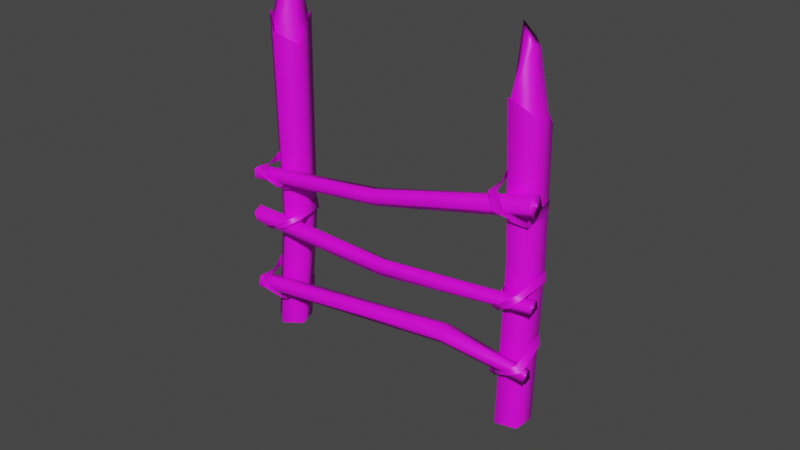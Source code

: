 # Source: wooden_fence1.blend  (saved by Blender 2.92.15; exported with 4.5.12 LTS)
import bpy
from mathutils import Matrix  # noqa: F401  (used for matrix-valued properties, if any)

bpy.ops.wm.read_factory_settings(use_empty=True)
scene = bpy.context.scene
scene.name = 'Scene'

# ---- collections
col_collection = bpy.data.collections.new('Collection'); scene.collection.children.link(col_collection)

# ---- images (referenced by path relative to the original .blend; pixels are not part of the script)
import os
ASSET_DIR = os.environ.get("B2B_ASSET_DIR", "")  # directory of the original .blend (textures are referenced by path, not embedded)
HERE = os.path.dirname(os.path.abspath(__file__))  # packed textures are extracted next to this script under _unpacked/

def load_image(name, relpath, width, height, colorspace="sRGB"):
    """Load a texture the original file referenced (path relative to the .blend, or extracted next to this script)."""
    p = next((c for c in (os.path.join(HERE, relpath), os.path.join(ASSET_DIR, relpath)) if relpath and os.path.exists(c)), "")
    if p:
        img = bpy.data.images.load(p, check_existing=True)
        img.name = name
    else:  # same state as the original file: an image datablock whose file is absent (Cycles renders it pink)
        img = bpy.data.images.new(name, width, height)
        img.source = "FILE"
        img.filepath = "//" + (relpath or name)
    img.colorspace_settings.name = colorspace
    return img
img_bark002_2k_color_jpg = load_image('Bark002_2K_Color.jpg', 'Bark002_2K_Color.jpg', 1024, 1024, 'sRGB')
img_treeend002_1k_color_jpg = load_image('TreeEnd002_1K_Color.jpg', 'TreeEnd002_1K_Color.jpg', 1024, 1024, 'sRGB')
img_fabric028_1k_color_jpg = load_image('Fabric028_1K_Color.jpg', 'Fabric028_1K_Color.jpg', 1024, 1024, 'sRGB')

# ---- materials (node trees are filled in below, after node groups)
mat_material_001 = bpy.data.materials.new('Material.001')
mat_material_001.use_transparent_shadow = False
mat_material_002 = bpy.data.materials.new('Material.002')
mat_material_002.use_transparent_shadow = False
mat_material_004 = bpy.data.materials.new('Material.004')
mat_material_004.use_transparent_shadow = False

# ---- material node trees
mat_material_001.use_nodes = True; mat_material_001.node_tree.nodes.clear()
_N = mat_material_001.node_tree.nodes; _L = mat_material_001.node_tree.links
n0 = _N.new('ShaderNodeBsdfPrincipled'); n0.name = 'Principled BSDF'; n0.location = (10, 300)
n0.distribution = 'GGX'
n0.subsurface_method = 'BURLEY'
n0.inputs[3].default_value = 1.45
n0.inputs[27].default_value = (0.0, 0.0, 0.0, 1.0)
n0.inputs[28].default_value = 1.0
n1 = _N.new('ShaderNodeOutputMaterial'); n1.name = 'Material Output'; n1.location = (300, 300)
n2 = _N.new('ShaderNodeTexImage'); n2.name = 'Image Texture'; n2.location = (-394, 146)
n2.image = img_bark002_2k_color_jpg
_L.new(n0.outputs[0], n1.inputs[0])
_L.new(n2.outputs[0], n0.inputs[0])
n1.is_active_output = True
mat_material_002.use_nodes = True; mat_material_002.node_tree.nodes.clear()
_N = mat_material_002.node_tree.nodes; _L = mat_material_002.node_tree.links
n0 = _N.new('ShaderNodeBsdfPrincipled'); n0.name = 'Principled BSDF'; n0.location = (10, 300)
n0.distribution = 'GGX'
n0.subsurface_method = 'BURLEY'
n0.inputs[3].default_value = 1.45
n0.inputs[27].default_value = (0.0, 0.0, 0.0, 1.0)
n0.inputs[28].default_value = 1.0
n1 = _N.new('ShaderNodeOutputMaterial'); n1.name = 'Material Output'; n1.location = (300, 300)
n2 = _N.new('ShaderNodeTexImage'); n2.name = 'Image Texture'; n2.location = (-339, 150)
n2.image = img_treeend002_1k_color_jpg
_L.new(n0.outputs[0], n1.inputs[0])
_L.new(n2.outputs[0], n0.inputs[0])
n1.is_active_output = True
mat_material_004.use_nodes = True; mat_material_004.node_tree.nodes.clear()
_N = mat_material_004.node_tree.nodes; _L = mat_material_004.node_tree.links
n0 = _N.new('ShaderNodeBsdfPrincipled'); n0.name = 'Principled BSDF'; n0.location = (10, 300)
n0.distribution = 'GGX'
n0.subsurface_method = 'BURLEY'
n0.inputs[3].default_value = 1.45
n0.inputs[27].default_value = (0.0, 0.0, 0.0, 1.0)
n0.inputs[28].default_value = 1.0
n1 = _N.new('ShaderNodeOutputMaterial'); n1.name = 'Material Output'; n1.location = (300, 300)
n2 = _N.new('ShaderNodeTexImage'); n2.name = 'Image Texture'; n2.location = (-459, 206)
n2.image = img_fabric028_1k_color_jpg
_L.new(n0.outputs[0], n1.inputs[0])
_L.new(n2.outputs[0], n0.inputs[0])
n1.is_active_output = True

# ---- world
world_world = bpy.data.worlds.new('World'); scene.world = world_world
world_world.use_nodes = True; world_world.node_tree.nodes.clear()
_N = world_world.node_tree.nodes; _L = world_world.node_tree.links
n0 = _N.new('ShaderNodeOutputWorld'); n0.name = 'World Output'; n0.location = (300, 300)
n1 = _N.new('ShaderNodeBackground'); n1.name = 'Background'; n1.location = (10, 300)
n1.inputs[0].default_value = (0.05088, 0.05088, 0.05088, 1.0)
_L.new(n1.outputs[0], n0.inputs[0])
n0.is_active_output = True
world_world.color = (0.05088, 0.05088, 0.05088)
world_world.use_sun_shadow = False
world_world.sun_shadow_jitter_overblur = 0.0

# ---- meshes
me_cylinder = bpy.data.meshes.new('Cylinder')
me_cylinder.from_pydata([(0.0, 1.0, -1.0), (-0.6093, 1.0, 1.174), (0.9511, 0.309, -1.0), (0.2981, 0.309, 1.26), (0.5878, -0.809, -1.0), (0.01766, -0.809, 1.103), (-0.5878, -0.809, -1.0), (-1.242, -0.809, 1.256), (-0.9511, 0.309, -1.0), (-1.518, 0.309, 1.09), (-0.8353, 0.1758, 1.548), (-0.4725, 0.08231, 1.579), (-0.5504, -0.3011, 1.69), (-1.096, -0.285, 1.591), (-1.24, -0.04007, 1.537), (-16.11, 0.636, -1.0), (-16.11, 0.636, 1.076), (-14.97, 0.9204, -1.0), (-14.97, 0.9204, 1.154), (-14.35, -0.07655, -1.0), (-14.35, -0.07655, 1.0), (-15.11, -0.9771, -1.0), (-15.11, -0.9771, 1.163), (-16.2, -0.5367, -1.0), (-16.2, -0.5367, 1.0), (-15.5, 0.08601, 1.451), (-15.18, 0.3162, 1.479), (-14.9, 0.05536, 1.59), (-15.3, -0.3919, 1.496), (-15.6, -0.3659, 1.444), (-16.35, 0.636, 0.1431), (-15.21, 0.9204, 0.1821), (-14.59, -0.07655, 0.1051), (-15.35, -0.9771, 0.1868), (-16.44, -0.5367, 0.1051), (-0.7209, 1.0, -0.1648), (0.2302, 0.309, -0.1258), (-0.1331, -0.809, -0.2028), (-1.309, -0.809, -0.121), (-1.672, 0.309, -0.2028), (-0.6105, 1.129, 1.205), (0.4145, 0.3489, 1.301), (0.09665, -0.9134, 1.126), (-1.325, -0.9134, 1.298), (-1.637, 0.3489, 1.112), (-16.21, 0.7162, 1.1), (-14.93, 1.036, 1.187), (-14.23, -0.08525, 1.015), (-15.08, -1.098, 1.198), (-16.3, -0.6028, 1.015)], [], [(1, 9, 14, 10), (11, 10, 14, 13, 12), (3, 1, 10, 11), (7, 5, 12, 13), (9, 7, 13, 14), (5, 3, 11, 12), (16, 24, 29, 25), (26, 25, 29, 28, 27), (18, 16, 25, 26), (22, 20, 27, 28), (24, 22, 28, 29), (20, 18, 26, 27), (23, 34, 30, 15), (21, 33, 34, 23), (19, 32, 33, 21), (17, 31, 32, 19), (15, 30, 31, 17), (8, 39, 35, 0), (6, 38, 39, 8), (4, 37, 38, 6), (2, 36, 37, 4), (0, 35, 36, 2), (39, 44, 40, 35), (38, 43, 44, 39), (37, 42, 43, 38), (36, 41, 42, 37), (35, 40, 41, 36), (34, 49, 45, 30), (33, 48, 49, 34), (32, 47, 48, 33), (31, 46, 47, 32), (30, 45, 46, 31)])
me_cylinder.polygons.foreach_set('use_smooth', [True] * 32)
me_cylinder.polygons.foreach_set('material_index', [1, 1, 1, 1, 1, 1, 1, 1, 1, 1, 1, 1, 0, 0, 0, 0, 0, 0, 0, 0, 0, 0, 0, 0, 0, 0, 0, 0, 0, 0, 0, 0])
_uv = me_cylinder.uv_layers.new(name='UVMap')
_uv.uv.foreach_set('vector', [0.1469, 0.3512, 0.4285, 0.1403, 0.5229, 0.3212, 0.4169, 0.4159, 0.5148, 0.4979, 0.4875, 0.343, 0.5755, 0.1777, 0.666, 0.2442, 0.666, 0.4772, 0.2018, 0.7253, 0.1469, 0.3512, 0.4169, 0.4159, 0.3957, 0.5383, 0.7956, 0.6065, 0.5148, 0.886, 0.5133, 0.5671, 0.6521, 0.4688, 0.7956, 0.2208, 0.7956, 0.6065, 0.6521, 0.4688, 0.6691, 0.375, 0.5148, 0.886, 0.2018, 0.7253, 0.3957, 0.5383, 0.5133, 0.5671, 0.8221, 0.2824, 0.8221, 0.6936, 0.5955, 0.6109, 0.5828, 0.4502, 0.4836, 0.6343, 0.4216, 0.5132, 0.4493, 0.3585, 0.5402, 0.3976, 0.6031, 0.5992, 0.4905, 0.1057, 0.8221, 0.2824, 0.5828, 0.4502, 0.4942, 0.3563, 0.4902, 0.8766, 0.1592, 0.6919, 0.3525, 0.5052, 0.5029, 0.6326, 0.8221, 0.6936, 0.4902, 0.8766, 0.5029, 0.6326, 0.5955, 0.6109, 0.1596, 0.2898, 0.4905, 0.1057, 0.4942, 0.3563, 0.3851, 0.4236, 0.4391, -1.02, 0.4391, -0.339, 0.3142, -0.339, 0.3142, -1.02, 0.5514, -1.02, 0.5514, -0.339, 0.4391, -0.339, 0.4391, -1.02, 0.6623, -1.02, 0.6623, -0.339, 0.5514, -0.339, 0.5514, -1.02, 0.1898, -1.02, 0.1898, -0.339, 0.08307, -0.339, 0.08307, -1.02, 0.3142, -1.02, 0.3142, -0.339, 0.1898, -0.339, 0.1898, -1.02, 0.08307, 1.839, 0.08307, 1.177, 0.1898, 1.177, 0.1898, 1.839, 0.5514, 1.839, 0.5514, 1.177, 0.6623, 1.177, 0.6623, 1.839, 0.4391, 1.839, 0.4391, 1.177, 0.5514, 1.177, 0.5514, 1.839, 0.3142, 1.839, 0.3142, 1.177, 0.4391, 1.177, 0.4391, 1.839, 0.1898, 1.839, 0.1898, 1.177, 0.3142, 1.177, 0.3142, 1.839, 0.08307, 1.177, 0.08307, 0.4106, 0.1898, 0.4106, 0.1898, 1.177, 0.5514, 1.177, 0.5514, 0.4106, 0.6623, 0.4106, 0.6623, 1.177, 0.4391, 1.177, 0.4391, 0.4106, 0.5514, 0.4106, 0.5514, 1.177, 0.3142, 1.177, 0.3142, 0.4106, 0.4391, 0.4106, 0.4391, 1.177, 0.1898, 1.177, 0.1898, 0.4106, 0.3142, 0.4106, 0.3142, 1.177, 0.4391, -0.339, 0.4391, 0.2445, 0.3142, 0.2445, 0.3142, -0.339, 0.5514, -0.339, 0.5514, 0.2445, 0.4391, 0.2445, 0.4391, -0.339, 0.6623, -0.339, 0.6623, 0.2445, 0.5514, 0.2445, 0.5514, -0.339, 0.1898, -0.339, 0.1898, 0.2445, 0.08307, 0.2445, 0.08307, -0.339, 0.3142, -0.339, 0.3142, 0.2445, 0.1898, 0.2445, 0.1898, -0.339])
me_cylinder.materials.append(mat_material_001)
me_cylinder.materials.append(mat_material_002)
me_cylinder.use_remesh_fix_poles = True
me_cylinder.use_remesh_preserve_attributes = False
me_cylinder.use_mirror_vertex_groups = False
me_cylinder.update()
me_cylinder_004 = bpy.data.meshes.new('Cylinder.004')
me_cylinder_004.from_pydata([(0.7043, 0.6959, -0.9852), (0.2659, 0.8752, 1.0), (1.366, 0.215, -0.9852), (0.9145, 0.01946, 1.0), (1.113, -0.563, -0.9852), (0.2993, -0.8631, 1.0), (0.2952, -0.563, -0.9852), (-0.7296, -0.5529, 1.0), (0.04242, 0.215, -0.9852), (-0.7502, 0.5214, 1.0), (-15.77, 0.9929, -1.074), (-12.17, 0.7307, 0.9142), (-14.92, 0.194, -1.079), (-11.68, -0.05905, 0.9112), (-15.41, -0.873, -1.076), (-12.28, -0.7672, 0.9149), (-16.57, -0.7336, -1.069), (-13.14, -0.4151, 0.9203), (-16.8, 0.4196, -1.068), (-13.06, 0.5106, 0.9198), (-12.55, 0.3638, 0.01477), (-11.88, -0.4305, 0.01059), (-12.43, -1.318, 0.01399), (-13.44, -1.072, 0.02029), (-13.51, -0.03291, 0.02077), (-6.367, 0.6725, -1.042), (-8.271, 0.8044, 0.9544), (-5.78, 0.1362, -1.041), (-7.261, 0.5842, 0.9571), (-6.109, -0.5883, -1.042), (-7.156, -0.4433, 0.9574), (-6.899, -0.4998, -1.044), (-8.1, -0.8582, 0.9549), (-7.058, 0.2794, -1.044), (-8.79, -0.08713, 0.953), (-6.086, 0.8677, -0.03074), (-5.175, 0.3864, -0.02831), (-5.35, -0.6289, -0.02878), (-6.369, -0.7751, -0.0315), (-6.824, 0.1499, -0.03272), (-0.9966, 1.0, -0.4399), (-0.04553, 0.309, -0.4399), (-0.4088, -0.809, -0.4399), (-1.584, -0.809, -0.4399), (-1.948, 0.309, -0.4399)], [], [(40, 1, 3, 41), (41, 3, 5, 42), (42, 5, 7, 43), (3, 1, 9, 7, 5), (43, 7, 9, 44), (44, 9, 1, 40), (0, 2, 4, 6, 8), (20, 11, 13, 21), (21, 13, 15, 22), (22, 15, 17, 23), (13, 11, 19, 17, 15), (23, 17, 19, 24), (24, 19, 11, 20), (10, 12, 14, 16, 18), (18, 24, 20, 10), (16, 23, 24, 18), (14, 22, 23, 16), (12, 21, 22, 14), (10, 20, 21, 12), (35, 26, 28, 36), (36, 28, 30, 37), (37, 30, 32, 38), (28, 26, 34, 32, 30), (38, 32, 34, 39), (39, 34, 26, 35), (25, 27, 29, 31, 33), (33, 39, 35, 25), (31, 38, 39, 33), (29, 37, 38, 31), (27, 36, 37, 29), (25, 35, 36, 27), (8, 44, 40, 0), (6, 43, 44, 8), (4, 42, 43, 6), (2, 41, 42, 4), (0, 40, 41, 2)])
me_cylinder_004.polygons.foreach_set('use_smooth', [True] * 36)
me_cylinder_004.polygons.foreach_set('material_index', [0, 0, 0, 1, 0, 0, 1, 0, 0, 0, 1, 0, 0, 1, 0, 0, 0, 0, 0, 0, 0, 0, 1, 0, 0, 1, 0, 0, 0, 0, 0, 0, 0, 0, 0, 0])
_uv = me_cylinder_004.uv_layers.new(name='UVMap')
_uv.uv.foreach_set('vector', [-0.03646, 0.4263, -0.03646, 1.428, -0.1272, 1.428, -0.1272, 0.4263, 0.2509, 0.4263, 0.2509, 1.428, 0.1632, 1.428, 0.1632, 0.4263, 0.1632, 0.4263, 0.1632, 1.428, 0.09891, 1.428, 0.09891, 0.4263, 0.6944, 0.4307, 0.6944, 0.6124, 0.5161, 0.6686, 0.4059, 0.5216, 0.5161, 0.3745, 0.09891, 0.4263, 0.09891, 1.428, 0.03541, 1.428, 0.03541, 0.4263, 0.03541, 0.4263, 0.03541, 1.428, -0.03646, 1.428, -0.03646, 0.4263, 0.5221, 0.4129, 0.6577, 0.4557, 0.6577, 0.5942, 0.5221, 0.637, 0.4384, 0.5249, 0.6584, 0.4263, 0.6584, 1.428, 0.5996, 1.428, 0.5996, 0.4263, 0.5996, 0.4263, 0.5996, 1.428, 0.5203, 1.428, 0.5203, 0.4263, 0.5203, 0.4263, 0.5203, 1.428, 0.4752, 1.428, 0.4752, 0.4263, 0.5218, 0.3973, 0.6754, 0.4451, 0.6754, 0.6016, 0.5218, 0.6507, 0.4268, 0.5244, 0.4752, 0.4263, 0.4752, 1.428, 0.3921, 1.428, 0.3921, 0.4263, 0.7201, 0.4263, 0.7201, 1.428, 0.6584, 1.428, 0.6584, 0.4263, 0.5092, 0.3601, 0.703, 0.4222, 0.703, 0.621, 0.5092, 0.6818, 0.3893, 0.5206, 0.7201, -0.4165, 0.7201, 0.4263, 0.6584, 0.4263, 0.6584, -0.4165, 0.4752, -0.4165, 0.4752, 0.4263, 0.3921, 0.4263, 0.3921, -0.4165, 0.5203, -0.4165, 0.5203, 0.4263, 0.4752, 0.4263, 0.4752, -0.4165, 0.5996, -0.4165, 0.5996, 0.4263, 0.5203, 0.4263, 0.5203, -0.4165, 0.6584, -0.4165, 0.6584, 0.4263, 0.5996, 0.4263, 0.5996, -0.4165, 0.7539, 0.4263, 0.7539, -0.4165, 0.8009, -0.4165, 0.8009, 0.4263, 0.8009, 0.4263, 0.8009, -0.4165, 0.8657, -0.4165, 0.8657, 0.4263, 0.8657, 0.4263, 0.8657, -0.4165, 0.9243, -0.4165, 0.9243, 0.4263, 0.4208, 0.5299, 0.5264, 0.3882, 0.6973, 0.4422, 0.6973, 0.6172, 0.5264, 0.6714, 0.9243, 0.4263, 0.9243, -0.4165, 0.9968, -0.4165, 0.9968, 0.4263, 0.9968, 0.4263, 0.9968, -0.4165, 1.059, -0.4165, 1.059, 0.4263, 0.5275, 0.4156, 0.6592, 0.4573, 0.6592, 0.5919, 0.5275, 0.6335, 0.4461, 0.5246, 0.9968, 1.428, 0.9968, 0.4263, 1.059, 0.4263, 1.059, 1.428, 0.9243, 1.428, 0.9243, 0.4263, 0.9968, 0.4263, 0.9968, 1.428, 0.8657, 1.428, 0.8657, 0.4263, 0.9243, 0.4263, 0.9243, 1.428, 0.8009, 1.428, 0.8009, 0.4263, 0.8657, 0.4263, 0.8657, 1.428, 0.7539, 1.428, 0.7539, 0.4263, 0.8009, 0.4263, 0.8009, 1.428, 0.03541, -0.4165, 0.03541, 0.4263, -0.03646, 0.4263, -0.03646, -0.4165, 0.09891, -0.4165, 0.09891, 0.4263, 0.03541, 0.4263, 0.03541, -0.4165, 0.1632, -0.4165, 0.1632, 0.4263, 0.09891, 0.4263, 0.09891, -0.4165, 0.2509, -0.4165, 0.2509, 0.4263, 0.1632, 0.4263, 0.1632, -0.4165, -0.03646, -0.4165, -0.03646, 0.4263, -0.1272, 0.4263, -0.1272, -0.4165])
me_cylinder_004.materials.append(mat_material_001)
me_cylinder_004.materials.append(mat_material_002)
me_cylinder_004.use_remesh_fix_poles = True
me_cylinder_004.use_remesh_preserve_attributes = False
me_cylinder_004.use_mirror_vertex_groups = False
me_cylinder_004.update()
me_circle_003 = bpy.data.meshes.new('Circle.003')
me_circle_003.from_pydata([(-0.119, 0.7954, -0.02791), (0.3308, 0.6275, -0.6347), (0.6919, -0.3147, -0.6393), (0.4474, -0.8387, 0.1587), (-0.4323, 0.6302, 0.4689), (-0.5283, 0.7873, 0.1742), (0.1297, 0.456, -0.8473), (0.5737, -0.3167, -1.046), (0.1612, -0.8475, -0.351), (-0.7635, 0.6841, 0.5214), (-0.1176, -0.5749, 0.9598), (-0.3841, -0.5529, 0.6144), (2.743, 0.8395, 5.681), (1.967, 0.4941, 5.579), (2.136, -0.587, 5.89), (3.221, -0.8779, 6.145), (3.401, 0.588, 5.941), (3.081, 0.852, 5.369), (1.912, 0.2968, 5.243), (1.91, -0.587, 5.408), (3.063, -0.8772, 5.703), (3.634, 0.6921, 5.749), (3.909, -0.3407, 6.171), (3.761, -0.3556, 5.738), (1.157, 0.8694, 2.492), (1.497, 0.6275, 1.859), (1.841, -0.3171, 1.882), (1.499, -0.8387, 2.6), (0.872, 0.6359, 3.101), (0.7476, 0.8613, 2.695), (1.296, 0.456, 1.646), (1.634, -0.3302, 1.391), (1.302, -0.8365, 2.174), (0.5894, 0.6538, 3.293), (0.924, -0.576, 3.402), (0.6858, -0.591, 3.01), (10.92, 0.8694, -2.668), (11.6, 0.6809, -3.48), (11.65, -0.05475, -3.294), (11.59, -0.7282, -2.715), (10.39, 0.5955, -1.821), (10.51, 0.8613, -2.466), (11.24, 0.6422, -3.353), (11.53, -0.06779, -3.613), (11.39, -0.7259, -3.141), (10.13, 0.6665, -1.766), (10.89, -0.7604, -2.025), (10.65, -0.7753, -2.417), (12.02, 0.8725, -0.9211), (11.06, -0.08286, -0.967), (11.42, -0.7317, -0.9012), (12.56, -0.7278, -0.6776), (12.58, 0.5545, -0.9034), (12.4, 0.8625, -1.19), (10.91, -0.03856, -1.306), (11.2, -0.7317, -1.384), (12.35, -0.7352, -1.098), (12.83, 0.6516, -1.075), (12.85, -0.07366, -0.7236), (12.69, -0.07159, -1.059), (11.44, 0.6303, -1.054), (11.67, 0.6798, -1.278), (10.12, 0.84, -5.816), (9.226, -0.09041, -5.664), (9.606, -0.7622, -5.582), (10.64, -0.7278, -5.355), (10.49, 0.6341, -5.603), (10.4, 0.8625, -6.046), (9.102, -0.07538, -6.019), (9.399, -0.7683, -6.073), (10.43, -0.7352, -5.776), (10.85, 0.6605, -5.812), (10.99, -0.08123, -5.225), (10.79, -0.07916, -5.638), (9.444, 0.6303, -5.917), (9.622, 0.621, -6.14)], [], [(10, 3, 8, 11), (2, 1, 6, 7), (0, 4, 9, 5), (3, 2, 7, 8), (1, 0, 5, 6), (4, 10, 11, 9), (22, 15, 20, 23), (14, 13, 18, 19), (12, 16, 21, 17), (15, 14, 19, 20), (13, 12, 17, 18), (16, 22, 23, 21), (34, 27, 32, 35), (26, 25, 30, 31), (24, 28, 33, 29), (27, 26, 31, 32), (25, 24, 29, 30), (28, 34, 35, 33), (46, 39, 44, 47), (38, 37, 42, 43), (36, 40, 45, 41), (39, 38, 43, 44), (37, 36, 41, 42), (40, 46, 47, 45), (58, 51, 56, 59), (50, 49, 54, 55), (48, 52, 57, 53), (51, 50, 55, 56), (60, 48, 53, 61), (52, 58, 59, 57), (49, 60, 61, 54), (72, 65, 70, 73), (64, 63, 68, 69), (62, 66, 71, 67), (65, 64, 69, 70), (74, 62, 67, 75), (66, 72, 73, 71), (63, 74, 75, 68)])
me_circle_003.polygons.foreach_set('use_smooth', [True] * 38)
_uv = me_circle_003.uv_layers.new(name='UVMap')
_uv.uv.foreach_set('vector', [0.3783, 0.3986, 0.4104, 0.5178, 0.3691, 0.5574, 0.3326, 0.4257, 0.4332, 0.03658, 0.3452, 0.127, 0.3202, 0.09409, 0.3796, 0.0001975, 0.3051, 0.2179, 0.2669, 0.2956, 0.2297, 0.3144, 0.2535, 0.2386, 0.4104, 0.5178, 0.4332, 0.6315, 0.3867, 0.6766, 0.3691, 0.5574, 0.3452, 0.127, 0.3051, 0.2179, 0.2535, 0.2386, 0.3202, 0.09409, 0.2669, 0.2956, 0.3783, 0.3986, 0.3326, 0.4257, 0.2297, 0.3144, 0.8874, 0.3777, 0.8943, 0.2716, 0.9498, 0.2585, 0.9416, 0.3643, 0.9383, 0.1386, 0.9374, 0.0001975, 0.9843, 0.009759, 0.9998, 0.118, 0.9457, 0.5788, 0.959, 0.4884, 0.9969, 0.4802, 0.9998, 0.5641, 0.8943, 0.2716, 0.9383, 0.1386, 0.9998, 0.118, 0.9498, 0.2585, 0.9076, 0.6757, 0.9457, 0.5788, 0.9998, 0.5641, 0.9403, 0.7107, 0.959, 0.4884, 0.8874, 0.3777, 0.9416, 0.3643, 0.9969, 0.4802, 0.5813, 0.3958, 0.6085, 0.517, 0.5655, 0.5546, 0.5358, 0.4281, 0.6259, 0.03486, 0.5513, 0.1319, 0.5261, 0.0991, 0.5711, 0.0001975, 0.5083, 0.2136, 0.4706, 0.2915, 0.4336, 0.3106, 0.4569, 0.2346, 0.6085, 0.517, 0.6259, 0.6315, 0.5773, 0.6744, 0.5655, 0.5546, 0.5513, 0.1319, 0.5083, 0.2136, 0.4569, 0.2346, 0.5261, 0.0991, 0.4706, 0.2915, 0.5813, 0.3958, 0.5358, 0.4281, 0.4336, 0.3106, 0.1514, 0.4074, 0.2061, 0.5141, 0.1669, 0.5557, 0.1088, 0.4434, 0.2293, 0.0001975, 0.2118, 0.0911, 0.1661, 0.09719, 0.1875, 0.001377, 0.1142, 0.1783, 0.03307, 0.275, 0.0001975, 0.2724, 0.06067, 0.1933, 0.2061, 0.5141, 0.2293, 0.6199, 0.2002, 0.6499, 0.1669, 0.5557, 0.2118, 0.0911, 0.1142, 0.1783, 0.06067, 0.1933, 0.1661, 0.09719, 0.03307, 0.275, 0.1514, 0.4074, 0.1088, 0.4434, 0.0001975, 0.2724, 0.8626, 0.3174, 0.887, 0.4013, 0.835, 0.4248, 0.8207, 0.3351, 0.8546, 0.5382, 0.8646, 0.6284, 0.8247, 0.6504, 0.7949, 0.5634, 0.8268, 0.1847, 0.8001, 0.2583, 0.7621, 0.2671, 0.7758, 0.2079, 0.887, 0.4013, 0.8546, 0.5382, 0.7949, 0.5634, 0.835, 0.4248, 0.845, 0.109, 0.8268, 0.1847, 0.7758, 0.2079, 0.8082, 0.1221, 0.8001, 0.2583, 0.8626, 0.3174, 0.8207, 0.3351, 0.7621, 0.2671, 0.887, 0.01924, 0.845, 0.109, 0.8082, 0.1221, 0.8456, 0.0001975, 0.6263, 0.3076, 0.6411, 0.2183, 0.6968, 0.2057, 0.681, 0.2965, 0.6977, 0.1022, 0.7092, 0.008467, 0.7542, 0.0001975, 0.7617, 0.09183, 0.7225, 0.4425, 0.7116, 0.3856, 0.7529, 0.3552, 0.7617, 0.4216, 0.6411, 0.2183, 0.6977, 0.1022, 0.7617, 0.09183, 0.6968, 0.2057, 0.7027, 0.5267, 0.7225, 0.4425, 0.7617, 0.4216, 0.7364, 0.518, 0.7116, 0.3856, 0.6263, 0.3076, 0.681, 0.2965, 0.7529, 0.3552, 0.6684, 0.6171, 0.7027, 0.5267, 0.7364, 0.518, 0.7139, 0.6223])
me_circle_003.materials.append(mat_material_004)
me_circle_003.use_remesh_fix_poles = True
me_circle_003.use_remesh_preserve_attributes = False
me_circle_003.use_mirror_vertex_groups = False
me_circle_003.update()

# ---- objects
ob_cylinder = bpy.data.objects.new('Cylinder', me_cylinder)
ob_cylinder_003 = bpy.data.objects.new('Cylinder.003', me_cylinder_004)
ob_circle_002 = bpy.data.objects.new('Circle.002', me_circle_003)

# ---- transforms, parenting, visibility, modifiers, constraints
ob_cylinder.location = (-2.655, 0.3879, 2.6)
ob_cylinder.rotation_euler = (0.0, -0.0, 3.142)
ob_cylinder.scale = (0.3262, 0.3262, 2.61)
ob_cylinder.lineart.crease_threshold = 0.0
ob_cylinder_003.location = (-0.03013, -0.05181, 1.118)
ob_cylinder_003.rotation_euler = (-1.343e-07, 1.663, 3.142)
ob_cylinder_003.scale = (0.1776, 0.1783, 2.95)
ob_cylinder_003.lineart.crease_threshold = 0.0
ob_circle_002.location = (2.453, 0.2457, 1.319)
ob_circle_002.rotation_euler = (1.396e-08, -0.4374, 3.142)
ob_circle_002.scale = (0.4363, 0.565, 0.4363)
ob_circle_002.lineart.crease_threshold = 0.0

# ---- collection membership
col_collection.objects.link(ob_cylinder)
col_collection.objects.link(ob_cylinder_003)
col_collection.objects.link(ob_circle_002)

# ---- scene / render settings (as saved in the file)
scene.frame_start = 1; scene.frame_end = 250; scene.frame_set(1)
scene.render.engine = 'BLENDER_EEVEE_NEXT'
scene.cycles.use_denoising = False
scene.cycles.samples = 128
scene.cycles.sampling_pattern = 'TABULATED_SOBOL'
scene.cycles.use_adaptive_sampling = False
scene.cycles.use_light_tree = False
scene.view_settings.view_transform = 'Filmic'
bpy.context.view_layer.update()

# ---- added for rendering (the .blend has no active camera and no usable light): camera, sun
cam_auto = bpy.data.cameras.new('AutoCamera')
cam_auto.lens = 50.0
cam_auto.sensor_width = 36.0
cam_auto.clip_end = 1000.0
ob_auto_camera = bpy.data.objects.new('AutoCamera', cam_auto)
scene.collection.objects.link(ob_auto_camera)
ob_auto_camera.location = (10.5267, -12.3019, 11.2484)
ob_auto_camera.rotation_euler = (1.09748, -7.21219e-08, 0.694738)
scene.camera = ob_auto_camera
light_auto_sun = bpy.data.lights.new('AutoSun', 'SUN')
light_auto_sun.energy = 3.0
light_auto_sun.angle = 0.0523599
ob_auto_sun = bpy.data.objects.new('AutoSun', light_auto_sun)
scene.collection.objects.link(ob_auto_sun)
ob_auto_sun.rotation_euler = (0.872665, 0.174533, 0.523599)
bpy.context.view_layer.update()

